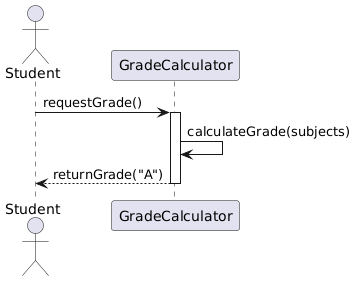

The diagram above was rendered by PlantUML. Its source (embedded in the PNG):
@startuml
actor Student
participant GradeCalculator

Student -> GradeCalculator : requestGrade()
activate GradeCalculator

GradeCalculator -> GradeCalculator : calculateGrade(subjects)
GradeCalculator --> Student : returnGrade("A")

deactivate GradeCalculator
@enduml